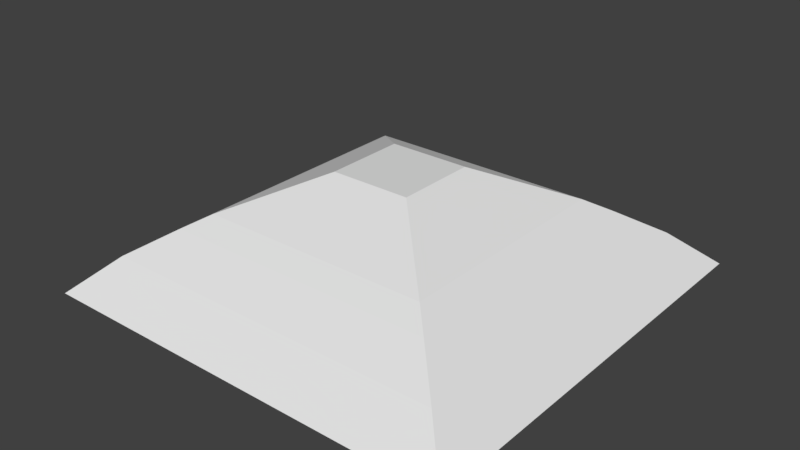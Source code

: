 # Source: Huegel1.blend  (saved by Blender 2.79.0; exported with 4.5.12 LTS)
import bpy
from mathutils import Matrix  # noqa: F401  (used for matrix-valued properties, if any)

bpy.ops.wm.read_factory_settings(use_empty=True)
scene = bpy.context.scene
scene.name = 'Scene'

# ---- collections
col_collection_1 = bpy.data.collections.new('Collection 1'); scene.collection.children.link(col_collection_1)

# ---- materials (node trees are filled in below, after node groups)
mat_material = bpy.data.materials.new('Material')
mat_material.alpha_threshold = 0.0
mat_material.use_transparent_shadow = False
mat_material.roughness = 0.5
mat_material.line_color = (0.0, 0.0, 0.0, 1.0)

# ---- material node trees

# ---- world
world_world = bpy.data.worlds.new('World'); scene.world = world_world
world_world.color = (0.05088, 0.05088, 0.05088)
world_world.use_sun_shadow = False
world_world.sun_shadow_jitter_overblur = 0.0
world_world.cycles.sampling_method = 'MANUAL'

# ---- meshes
me_cube = bpy.data.meshes.new('Cube')
me_cube.from_pydata([(5.269, 5.269, -1.0), (5.269, -5.269, -1.0), (-5.269, -5.269, -1.0), (-5.269, 5.269, -1.0), (1.0, 1.0, 1.706), (1.0, -1.0, 1.706), (-1.0, -1.0, 1.706), (-1.0, 1.0, 1.706), (4.319, 4.319, -0.1293), (3.4, 3.4, 0.4814), (2.872, 2.872, 0.8107), (4.319, -4.319, -0.1293), (3.4, -3.4, 0.4814), (2.872, -2.872, 0.8107), (-4.319, -4.319, -0.1293), (-3.4, -3.4, 0.4814), (-2.872, -2.872, 0.8107), (-4.319, 4.319, -0.1293), (-3.4, 3.4, 0.4814), (-2.872, 2.872, 0.8107), (5.269, 2.635, -1.0), (5.269, -8.23e-07, -1.0), (5.269, -2.635, -1.0), (-5.269, -2.635, -1.0), (-5.269, 1.061e-06, -1.0), (-5.269, 2.635, -1.0), (1.0, 0.5, 1.706), (1.0, -5.364e-07, 1.706), (1.0, -0.5, 1.706), (-1.0, -0.5, 1.706), (-1.0, 2.086e-07, 1.706), (-1.0, 0.5, 1.706), (-4.319, -2.159, -0.1293), (-4.319, 9.171e-07, -0.1293), (-4.319, 2.159, -0.1293), (-3.4, -1.7, 0.4814), (-3.4, 8.087e-07, 0.4814), (-3.4, 1.7, 0.4814), (-2.872, -1.436, 0.8107), (-2.872, 8.715e-07, 0.8107), (-2.872, 1.436, 0.8107), (4.319, 2.159, -0.1293), (4.319, -8.848e-07, -0.1293), (4.319, -2.159, -0.1293), (3.4, 1.7, 0.4814), (3.4, -9.136e-07, 0.4814), (3.4, -1.7, 0.4814), (2.872, 1.436, 0.8107), (2.872, -9.258e-07, 0.8107), (2.872, -1.436, 0.8107), (2.635, 5.269, -1.0), (6.559e-07, 5.269, -1.0), (-2.635, 5.269, -1.0), (2.635, -5.269, -1.0), (-6.004e-07, -5.269, -1.0), (-2.635, -5.269, -1.0), (0.5, 1.0, 1.706), (2.384e-07, 1.0, 1.706), (-0.5, 1.0, 1.706), (0.5, -1.0, 1.706), (-5.364e-07, -1.0, 1.706), (-0.5, -1.0, 1.706), (1.436, 2.872, 0.8107), (6.293e-07, 2.872, 0.8107), (-1.436, 2.872, 0.8107), (1.7, 3.4, 0.4814), (8.734e-07, 3.4, 0.4814), (-1.7, 3.4, 0.4814), (2.159, 4.319, -0.1293), (9.073e-07, 4.319, -0.1293), (-2.159, 4.319, -0.1293), (2.159, -4.319, -0.1293), (-7.659e-07, -4.319, -0.1293), (-2.159, -4.319, -0.1293), (1.7, -3.4, 0.4814), (-9.502e-07, -3.4, 0.4814), (-1.7, -3.4, 0.4814), (1.436, -2.872, 0.8107), (-9.112e-07, -2.872, 0.8107), (-1.436, -2.872, 0.8107), (-0.5, 0.5, 1.706), (1.788e-07, 0.5, 1.706), (0.5, 0.5, 1.706), (-0.5, 2.235e-08, 1.706), (-1.192e-07, -1.639e-07, 1.706), (0.5, -3.502e-07, 1.706), (-0.5, -0.5, 1.706), (-2.682e-07, -0.5, 1.706), (0.5, -0.5, 1.706), (0.5, 0.5, -1.0), (1.192e-07, 0.5, -1.0), (-0.5, 0.5, -1.0), (0.5, 2.98e-08, -1.0), (2.98e-08, 1.192e-07, -1.0), (-0.5, 2.086e-07, -1.0), (0.5, -0.5, -1.0), (0.0, -0.5, -1.0), (-0.5, -0.5, -1.0)], [], [(97, 55, 2, 23), (86, 29, 6, 61), (49, 28, 5, 13), (79, 61, 6, 16), (40, 31, 7, 19), (70, 52, 3, 17), (58, 64, 19, 7), (64, 67, 18, 19), (67, 70, 17, 18), (25, 34, 17, 3), (34, 37, 18, 17), (37, 40, 19, 18), (55, 73, 14, 2), (73, 76, 15, 14), (76, 79, 16, 15), (22, 43, 11, 1), (43, 46, 12, 11), (46, 49, 13, 12), (9, 10, 47, 44), (44, 47, 48, 45), (45, 48, 49, 46), (8, 9, 44, 41), (41, 44, 45, 42), (42, 45, 46, 43), (0, 8, 41, 20), (20, 41, 42, 21), (21, 42, 43, 22), (15, 16, 38, 35), (35, 38, 39, 36), (36, 39, 40, 37), (14, 15, 35, 32), (32, 35, 36, 33), (33, 36, 37, 34), (2, 14, 32, 23), (23, 32, 33, 24), (24, 33, 34, 25), (16, 6, 29, 38), (38, 29, 30, 39), (39, 30, 31, 40), (10, 4, 26, 47), (47, 26, 27, 48), (48, 27, 28, 49), (58, 7, 31, 80), (80, 31, 30, 83), (83, 30, 29, 86), (52, 91, 25, 3), (91, 94, 24, 25), (94, 97, 23, 24), (21, 22, 95, 92), (92, 95, 96, 93), (93, 96, 97, 94), (20, 21, 92, 89), (89, 92, 93, 90), (90, 93, 94, 91), (0, 20, 89, 50), (50, 89, 90, 51), (51, 90, 91, 52), (27, 85, 88, 28), (85, 84, 87, 88), (84, 83, 86, 87), (26, 82, 85, 27), (82, 81, 84, 85), (81, 80, 83, 84), (4, 56, 82, 26), (56, 57, 81, 82), (57, 58, 80, 81), (12, 13, 77, 74), (74, 77, 78, 75), (75, 78, 79, 76), (11, 12, 74, 71), (71, 74, 75, 72), (72, 75, 76, 73), (1, 11, 71, 53), (53, 71, 72, 54), (54, 72, 73, 55), (9, 8, 68, 65), (65, 68, 69, 66), (66, 69, 70, 67), (10, 9, 65, 62), (62, 65, 66, 63), (63, 66, 67, 64), (4, 10, 62, 56), (56, 62, 63, 57), (57, 63, 64, 58), (8, 0, 50, 68), (68, 50, 51, 69), (69, 51, 52, 70), (13, 5, 59, 77), (77, 59, 60, 78), (78, 60, 61, 79), (28, 88, 59, 5), (88, 87, 60, 59), (87, 86, 61, 60), (22, 1, 53, 95), (95, 53, 54, 96), (96, 54, 55, 97)])
_uv = me_cube.uv_layers.new(name='UVMap')
_uv.uv.foreach_set('vector', [0.4763, 0.09187, 0.3389, 0.09187, 0.1779, 0.09187, 0.2227, 0.09187, 0.4763, 0.959, 0.4527, 0.959, 0.4515, 0.98, 0.4758, 0.98, 0.6422, 0.699, 0.5473, 0.959, 0.5485, 0.98, 0.6531, 0.7456, 0.4235, 0.7456, 0.4758, 0.98, 0.4515, 0.98, 0.3469, 0.7456, 0.3756, 0.6233, 0.4548, 0.9197, 0.4558, 0.9014, 0.3829, 0.5921, 0.4169, 0.319, 0.4021, 0.09187, 0.3043, 0.09187, 0.3337, 0.319, 0.4779, 0.9014, 0.4414, 0.5921, 0.3829, 0.5921, 0.4558, 0.9014, 0.4414, 0.5921, 0.4321, 0.4925, 0.3643, 0.4925, 0.3829, 0.5921, 0.4321, 0.4925, 0.4169, 0.319, 0.3337, 0.319, 0.3643, 0.4925, 0.283, 0.09187, 0.3186, 0.3396, 0.3337, 0.319, 0.3043, 0.09187, 0.3186, 0.3396, 0.3544, 0.5217, 0.3643, 0.4925, 0.3337, 0.319, 0.3544, 0.5217, 0.3756, 0.6233, 0.3829, 0.5921, 0.3643, 0.4925, 0.3389, 0.09187, 0.3753, 0.4326, 0.2505, 0.4326, 0.1779, 0.09187, 0.3753, 0.4326, 0.4068, 0.6423, 0.3135, 0.6423, 0.2505, 0.4326, 0.4068, 0.6423, 0.4235, 0.7456, 0.3469, 0.7456, 0.3135, 0.6423, 0.7773, 0.09187, 0.7218, 0.3947, 0.7495, 0.4326, 0.8221, 0.09187, 0.7218, 0.3947, 0.6705, 0.5952, 0.6865, 0.6423, 0.7495, 0.4326, 0.6705, 0.5952, 0.6422, 0.699, 0.6531, 0.7456, 0.6865, 0.6423, 0.6357, 0.4925, 0.6171, 0.5921, 0.6244, 0.6233, 0.6456, 0.5217, 0.6456, 0.5217, 0.6244, 0.6233, 0.6327, 0.6587, 0.6571, 0.5556, 0.6571, 0.5556, 0.6327, 0.6587, 0.6422, 0.699, 0.6705, 0.5952, 0.6663, 0.319, 0.6357, 0.4925, 0.6456, 0.5217, 0.6814, 0.3396, 0.6814, 0.3396, 0.6456, 0.5217, 0.6571, 0.5556, 0.6996, 0.3644, 0.6996, 0.3644, 0.6571, 0.5556, 0.6705, 0.5952, 0.7218, 0.3947, 0.6957, 0.09187, 0.6663, 0.319, 0.6814, 0.3396, 0.717, 0.09187, 0.717, 0.09187, 0.6814, 0.3396, 0.6996, 0.3644, 0.7435, 0.09187, 0.7435, 0.09187, 0.6996, 0.3644, 0.7218, 0.3947, 0.7773, 0.09187, 0.3135, 0.6423, 0.3469, 0.7456, 0.3578, 0.699, 0.3295, 0.5952, 0.3295, 0.5952, 0.3578, 0.699, 0.3673, 0.6587, 0.3429, 0.5556, 0.3429, 0.5556, 0.3673, 0.6587, 0.3756, 0.6233, 0.3544, 0.5217, 0.2505, 0.4326, 0.3135, 0.6423, 0.3295, 0.5952, 0.2782, 0.3947, 0.2782, 0.3947, 0.3295, 0.5952, 0.3429, 0.5556, 0.3004, 0.3644, 0.3004, 0.3644, 0.3429, 0.5556, 0.3544, 0.5217, 0.3186, 0.3396, 0.1779, 0.09187, 0.2505, 0.4326, 0.2782, 0.3947, 0.2227, 0.09187, 0.2227, 0.09187, 0.2782, 0.3947, 0.3004, 0.3644, 0.2565, 0.09187, 0.2565, 0.09187, 0.3004, 0.3644, 0.3186, 0.3396, 0.283, 0.09187, 0.3469, 0.7456, 0.4515, 0.98, 0.4527, 0.959, 0.3578, 0.699, 0.3578, 0.699, 0.4527, 0.959, 0.4538, 0.9389, 0.3673, 0.6587, 0.3673, 0.6587, 0.4538, 0.9389, 0.4548, 0.9197, 0.3756, 0.6233, 0.6171, 0.5921, 0.5442, 0.9014, 0.5452, 0.9197, 0.6244, 0.6233, 0.6244, 0.6233, 0.5452, 0.9197, 0.5462, 0.9389, 0.6327, 0.6587, 0.6327, 0.6587, 0.5462, 0.9389, 0.5473, 0.959, 0.6422, 0.699, 0.4779, 0.9014, 0.4558, 0.9014, 0.4548, 0.9197, 0.4774, 0.9197, 0.4774, 0.9197, 0.4548, 0.9197, 0.4538, 0.9389, 0.4769, 0.9389, 0.4769, 0.9389, 0.4538, 0.9389, 0.4527, 0.959, 0.4763, 0.959, 0.4021, 0.09187, 0.4774, 0.09187, 0.283, 0.09187, 0.3043, 0.09187, 0.4774, 0.09187, 0.4769, 0.09187, 0.2565, 0.09187, 0.283, 0.09187, 0.4769, 0.09187, 0.4763, 0.09187, 0.2227, 0.09187, 0.2565, 0.09187, 0.7435, 0.09187, 0.7773, 0.09187, 0.5237, 0.09187, 0.5231, 0.09187, 0.5231, 0.09187, 0.5237, 0.09187, 0.5, 0.09187, 0.5, 0.09187, 0.5, 0.09187, 0.5, 0.09187, 0.4763, 0.09187, 0.4769, 0.09187, 0.717, 0.09187, 0.7435, 0.09187, 0.5231, 0.09187, 0.5226, 0.09187, 0.5226, 0.09187, 0.5231, 0.09187, 0.5, 0.09187, 0.5, 0.09187, 0.5, 0.09187, 0.5, 0.09187, 0.4769, 0.09187, 0.4774, 0.09187, 0.6957, 0.09187, 0.717, 0.09187, 0.5226, 0.09187, 0.5979, 0.09187, 0.5979, 0.09187, 0.5226, 0.09187, 0.5, 0.09187, 0.5, 0.09187, 0.5, 0.09187, 0.5, 0.09187, 0.4774, 0.09187, 0.4021, 0.09187, 0.5462, 0.9389, 0.5231, 0.9389, 0.5237, 0.959, 0.5473, 0.959, 0.5231, 0.9389, 0.5, 0.9389, 0.5, 0.959, 0.5237, 0.959, 0.5, 0.9389, 0.4769, 0.9389, 0.4763, 0.959, 0.5, 0.959, 0.5452, 0.9197, 0.5226, 0.9197, 0.5231, 0.9389, 0.5462, 0.9389, 0.5226, 0.9197, 0.5, 0.9197, 0.5, 0.9389, 0.5231, 0.9389, 0.5, 0.9197, 0.4774, 0.9197, 0.4769, 0.9389, 0.5, 0.9389, 0.5442, 0.9014, 0.5221, 0.9014, 0.5226, 0.9197, 0.5452, 0.9197, 0.5221, 0.9014, 0.5, 0.9014, 0.5, 0.9197, 0.5226, 0.9197, 0.5, 0.9014, 0.4779, 0.9014, 0.4774, 0.9197, 0.5, 0.9197, 0.6865, 0.6423, 0.6531, 0.7456, 0.5765, 0.7456, 0.5932, 0.6423, 0.5932, 0.6423, 0.5765, 0.7456, 0.5, 0.7456, 0.5, 0.6423, 0.5, 0.6423, 0.5, 0.7456, 0.4235, 0.7456, 0.4068, 0.6423, 0.7495, 0.4326, 0.6865, 0.6423, 0.5932, 0.6423, 0.6247, 0.4326, 0.6247, 0.4326, 0.5932, 0.6423, 0.5, 0.6423, 0.5, 0.4326, 0.5, 0.4326, 0.5, 0.6423, 0.4068, 0.6423, 0.3753, 0.4326, 0.8221, 0.09187, 0.7495, 0.4326, 0.6247, 0.4326, 0.6611, 0.09187, 0.6611, 0.09187, 0.6247, 0.4326, 0.5, 0.4326, 0.5, 0.09187, 0.5, 0.09187, 0.5, 0.4326, 0.3753, 0.4326, 0.3389, 0.09187, 0.6357, 0.4925, 0.6663, 0.319, 0.5831, 0.319, 0.5679, 0.4925, 0.5679, 0.4925, 0.5831, 0.319, 0.5, 0.319, 0.5, 0.4925, 0.5, 0.4925, 0.5, 0.319, 0.4169, 0.319, 0.4321, 0.4925, 0.6171, 0.5921, 0.6357, 0.4925, 0.5679, 0.4925, 0.5586, 0.5921, 0.5586, 0.5921, 0.5679, 0.4925, 0.5, 0.4925, 0.5, 0.5921, 0.5, 0.5921, 0.5, 0.4925, 0.4321, 0.4925, 0.4414, 0.5921, 0.5442, 0.9014, 0.6171, 0.5921, 0.5586, 0.5921, 0.5221, 0.9014, 0.5221, 0.9014, 0.5586, 0.5921, 0.5, 0.5921, 0.5, 0.9014, 0.5, 0.9014, 0.5, 0.5921, 0.4414, 0.5921, 0.4779, 0.9014, 0.6663, 0.319, 0.6957, 0.09187, 0.5979, 0.09187, 0.5831, 0.319, 0.5831, 0.319, 0.5979, 0.09187, 0.5, 0.09187, 0.5, 0.319, 0.5, 0.319, 0.5, 0.09187, 0.4021, 0.09187, 0.4169, 0.319, 0.6531, 0.7456, 0.5485, 0.98, 0.5242, 0.98, 0.5765, 0.7456, 0.5765, 0.7456, 0.5242, 0.98, 0.5, 0.98, 0.5, 0.7456, 0.5, 0.7456, 0.5, 0.98, 0.4758, 0.98, 0.4235, 0.7456, 0.5473, 0.959, 0.5237, 0.959, 0.5242, 0.98, 0.5485, 0.98, 0.5237, 0.959, 0.5, 0.959, 0.5, 0.98, 0.5242, 0.98, 0.5, 0.959, 0.4763, 0.959, 0.4758, 0.98, 0.5, 0.98, 0.7773, 0.09187, 0.8221, 0.09187, 0.6611, 0.09187, 0.5237, 0.09187, 0.5237, 0.09187, 0.6611, 0.09187, 0.5, 0.09187, 0.5, 0.09187, 0.5, 0.09187, 0.5, 0.09187, 0.3389, 0.09187, 0.4763, 0.09187])
me_cube.materials.append(mat_material)
me_cube.use_remesh_preserve_volume = False
me_cube.use_remesh_preserve_attributes = False
me_cube.use_mirror_vertex_groups = False
me_cube.update()

# ---- objects
ob_cube = bpy.data.objects.new('Cube', me_cube)

# ---- transforms, parenting, visibility, modifiers, constraints
ob_cube.location = (0.0, 0.0, 1.0)
ob_cube.lock_rotations_4d = False
ob_cube.empty_display_type = 'ARROWS'
ob_cube.lineart.crease_threshold = 0.0

# ---- collection membership
col_collection_1.objects.link(ob_cube)

# ---- scene / render settings (as saved in the file)
scene.frame_start = 1; scene.frame_end = 250; scene.frame_set(1)
scene.render.engine = 'BLENDER_EEVEE_NEXT'
scene.render.resolution_percentage = 50
scene.render.dither_intensity = 0.0
scene.cycles.use_denoising = False
scene.cycles.samples = 128
scene.cycles.sampling_pattern = 'TABULATED_SOBOL'
scene.cycles.use_adaptive_sampling = False
scene.cycles.use_light_tree = False
scene.cycles.blur_glossy = 0.0
scene.cycles.sample_clamp_indirect = 0.0
scene.view_settings.view_transform = 'Standard'
bpy.context.view_layer.update()

# ---- added for rendering (the .blend has no active camera and no usable light): camera, sun
cam_auto = bpy.data.cameras.new('AutoCamera')
cam_auto.lens = 50.0
cam_auto.sensor_width = 36.0
cam_auto.clip_end = 1000.0
ob_auto_camera = bpy.data.objects.new('AutoCamera', cam_auto)
scene.collection.objects.link(ob_auto_camera)
ob_auto_camera.location = (14.0147, -16.8177, 12.5647)
ob_auto_camera.rotation_euler = (1.09748, -7.21219e-08, 0.694738)
scene.camera = ob_auto_camera
light_auto_sun = bpy.data.lights.new('AutoSun', 'SUN')
light_auto_sun.energy = 3.0
light_auto_sun.angle = 0.0523599
ob_auto_sun = bpy.data.objects.new('AutoSun', light_auto_sun)
scene.collection.objects.link(ob_auto_sun)
ob_auto_sun.rotation_euler = (0.872665, 0.174533, 0.523599)
bpy.context.view_layer.update()
